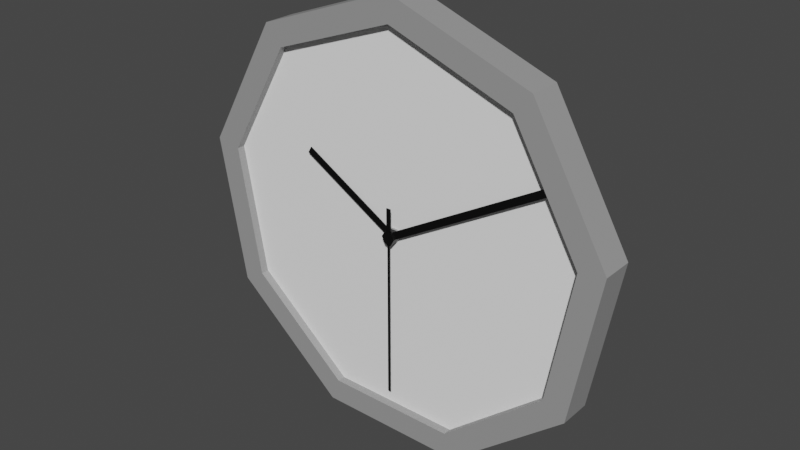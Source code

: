 # Source: Clock.blend  (saved by Blender 2.80.75; exported with 4.5.12 LTS)
import bpy
from mathutils import Matrix  # noqa: F401  (used for matrix-valued properties, if any)

bpy.ops.wm.read_factory_settings(use_empty=True)
scene = bpy.context.scene
scene.name = 'Scene'

# ---- collections
col_collection = bpy.data.collections.new('Collection'); scene.collection.children.link(col_collection)

# ---- materials (node trees are filled in below, after node groups)
mat_material_001 = bpy.data.materials.new('Material.001')
mat_material_001.use_transparent_shadow = False
mat_material_002 = bpy.data.materials.new('Material.002')
mat_material_002.use_transparent_shadow = False
mat_material = bpy.data.materials.new('Material')
mat_material.use_transparent_shadow = False

# ---- material node trees
mat_material_001.use_nodes = True; mat_material_001.node_tree.nodes.clear()
_N = mat_material_001.node_tree.nodes; _L = mat_material_001.node_tree.links
n0 = _N.new('ShaderNodeOutputMaterial'); n0.name = 'Material Output'; n0.location = (300, 300)
n1 = _N.new('ShaderNodeBsdfPrincipled'); n1.name = 'Principled BSDF'; n1.location = (10, 300)
n1.distribution = 'GGX'
n1.subsurface_method = 'BURLEY'
n1.inputs[0].default_value = (0.3185, 0.3185, 0.3185, 1.0)
n1.inputs[3].default_value = 1.45
n1.inputs[27].default_value = (0.0, 0.0, 0.0, 1.0)
n1.inputs[28].default_value = 1.0
_L.new(n1.outputs[0], n0.inputs[0])
n0.is_active_output = True
mat_material_002.use_nodes = True; mat_material_002.node_tree.nodes.clear()
_N = mat_material_002.node_tree.nodes; _L = mat_material_002.node_tree.links
n0 = _N.new('ShaderNodeOutputMaterial'); n0.name = 'Material Output'; n0.location = (300, 300)
n1 = _N.new('ShaderNodeBsdfPrincipled'); n1.name = 'Principled BSDF'; n1.location = (10, 300)
n1.distribution = 'GGX'
n1.subsurface_method = 'BURLEY'
n1.inputs[0].default_value = (1.0, 1.0, 1.0, 1.0)
n1.inputs[3].default_value = 1.45
n1.inputs[27].default_value = (0.0, 0.0, 0.0, 1.0)
n1.inputs[28].default_value = 1.0
_L.new(n1.outputs[0], n0.inputs[0])
n0.is_active_output = True
mat_material.use_nodes = True; mat_material.node_tree.nodes.clear()
_N = mat_material.node_tree.nodes; _L = mat_material.node_tree.links
n0 = _N.new('ShaderNodeOutputMaterial'); n0.name = 'Material Output'; n0.location = (300, 300)
n1 = _N.new('ShaderNodeBsdfPrincipled'); n1.name = 'Principled BSDF'; n1.location = (10, 300)
n1.distribution = 'GGX'
n1.subsurface_method = 'BURLEY'
n1.inputs[0].default_value = (0.0, 0.0, 0.0, 1.0)
n1.inputs[3].default_value = 1.45
n1.inputs[27].default_value = (0.0, 0.0, 0.0, 1.0)
n1.inputs[28].default_value = 1.0
_L.new(n1.outputs[0], n0.inputs[0])
n0.is_active_output = True

# ---- world
world_world = bpy.data.worlds.new('World'); scene.world = world_world
world_world.use_nodes = True; world_world.node_tree.nodes.clear()
_N = world_world.node_tree.nodes; _L = world_world.node_tree.links
n0 = _N.new('ShaderNodeOutputWorld'); n0.name = 'World Output'; n0.location = (300, 300)
n1 = _N.new('ShaderNodeBackground'); n1.name = 'Background'; n1.location = (10, 300)
n1.inputs[0].default_value = (0.05088, 0.05088, 0.05088, 1.0)
_L.new(n1.outputs[0], n0.inputs[0])
n0.is_active_output = True
world_world.color = (0.05088, 0.05088, 0.05088)
world_world.use_sun_shadow = False
world_world.sun_shadow_jitter_overblur = 0.0

# ---- meshes
me_mesh = bpy.data.meshes.new('Mesh')
me_mesh.from_pydata([(9.964, 0.0, 0.0), (7.633, 6.405, 0.0), (1.73, 9.813, 0.0), (-4.982, 8.629, 0.0), (-9.363, 3.408, 0.0), (-9.363, -3.408, 0.0), (-4.982, -8.629, 0.0), (1.73, -9.813, 0.0), (7.633, -6.405, 0.0), (9.964, 0.0, 1.181), (7.633, 6.405, 1.181), (1.73, 9.813, 1.181), (-4.982, 8.629, 1.181), (-9.363, 3.408, 1.181), (-9.363, -3.408, 1.181), (-4.982, -8.629, 1.181), (1.73, -9.813, 1.181), (7.633, -6.405, 1.181), (8.79, 2.025e-07, 1.181), (6.733, 5.65, 1.181), (1.526, 8.656, 1.181), (-4.395, 7.612, 1.181), (-8.26, 3.006, 1.181), (-8.26, -3.006, 1.181), (-4.395, -7.612, 1.181), (1.526, -8.656, 1.181), (6.733, -5.65, 1.181), (8.79, 2.025e-07, 0.8848), (6.733, 5.65, 0.8848), (1.526, 8.656, 0.8848), (-4.395, 7.612, 0.8848), (-8.26, 3.006, 0.8848), (-8.26, -3.006, 0.8848), (-4.395, -7.612, 0.8848), (1.526, -8.656, 0.8848), (6.733, -5.65, 0.8848), (6.189e-08, -0.3179, 0.8848), (0.2753, -0.1589, 0.8848), (0.2753, 0.1589, 0.8848), (-8.968e-08, 0.3179, 0.8848), (-0.2753, 0.1589, 0.8848), (-0.2753, -0.1589, 0.8848), (5.722e-08, -0.3179, 0.971), (0.2753, -0.1589, 0.971), (0.2753, 0.1589, 0.971), (-9.435e-08, 0.3179, 0.971), (-0.2753, 0.1589, 0.971), (-0.2753, -0.1589, 0.971)], [], [(1, 10, 9, 0), (0, 9, 17, 8), (8, 17, 16, 7), (40, 46, 45, 39), (6, 15, 14, 5), (41, 47, 46, 40), (7, 16, 15, 6), (29, 30, 31, 32, 33, 34, 35, 27, 28), (18, 19, 28, 27), (19, 20, 29, 28), (20, 21, 30, 29), (21, 22, 31, 30), (22, 23, 32, 31), (23, 24, 33, 32), (24, 25, 34, 33), (25, 26, 35, 34), (26, 18, 27, 35), (2, 11, 10, 1), (37, 43, 42, 36), (4, 13, 12, 3), (13, 14, 23, 22, 21, 12), (11, 12, 21, 20, 19, 18, 26, 25, 24, 23, 14, 15, 16, 17, 9, 10), (38, 44, 43, 37), (39, 45, 44, 38), (36, 42, 47, 41), (3, 12, 11, 2), (5, 14, 13, 4)])
me_mesh.polygons.foreach_set('material_index', [0, 0, 0, 0, 0, 0, 0, 1, 0, 0, 0, 0, 0, 0, 0, 0, 0, 0, 0, 0, 0, 0, 0, 0, 0, 0, 0])
_k = set([(0, 9), (1, 10), (2, 11), (3, 12), (4, 13), (5, 14), (6, 15), (7, 16), (8, 17), (9, 10), (9, 17), (10, 11), (11, 12), (12, 13), (13, 14), (14, 15), (15, 16), (16, 17), (18, 19), (18, 26), (18, 27), (19, 20), (19, 28), (20, 21), (20, 29), (21, 22), (21, 30), (22, 23), (22, 31), (23, 24), (23, 32), (24, 25), (24, 33), (25, 26), (25, 34), (26, 35), (27, 28), (27, 35), (28, 29), (29, 30), (30, 31), (31, 32), (32, 33), (33, 34), (34, 35), (36, 37), (36, 41), (37, 38), (38, 39), (39, 40), (40, 41), (42, 43), (42, 47), (43, 44), (44, 45), (45, 46), (46, 47)])
me_mesh.attributes.new('sharp_edge', 'BOOLEAN', 'EDGE').data.foreach_set('value', [ (min(e.vertices), max(e.vertices)) in _k for e in me_mesh.edges])
_uv = me_mesh.uv_layers.new(name='UVChannel_1')
_uv.uv.foreach_set('vector', [0.8611, 0.0, 0.8611, 1.0, 0.75, 1.0, 0.75, 0.0, 0.75, 0.0, 0.75, 1.0, 0.6389, 1.0, 0.6389, 0.0, 0.6389, 0.0, 0.6389, 1.0, 0.5278, 1.0, 0.5278, 0.0, 0.4167, 0.0, 0.4167, 1.0, 0.25, 1.0, 0.25, 0.0, 0.4167, 0.0, 0.4167, 1.0, 0.3056, 1.0, 0.3056, 0.0, 0.5833, 0.0, 0.5833, 1.0, 0.4167, 1.0, 0.4167, 0.0, 0.5278, 0.0, 0.5278, 1.0, 0.4167, 1.0, 0.4167, 0.0, -0.02778, 1.0, 0.08333, 1.0, 0.1944, 1.0, 0.3056, 1.0, 0.4167, 1.0, 0.5278, 1.0, 0.6389, 1.0, 0.75, 1.0, 0.8611, 1.0, 0.75, 1.0, 0.8611, 1.0, 0.8611, 1.0, 0.75, 1.0, 0.8611, 1.0, 0.9722, 1.0, 0.9722, 1.0, 0.8611, 1.0, -0.02778, 1.0, 0.08333, 1.0, 0.08333, 1.0, -0.02778, 1.0, 0.08333, 1.0, 0.1944, 1.0, 0.1944, 1.0, 0.08333, 1.0, 0.1944, 1.0, 0.3056, 1.0, 0.3056, 1.0, 0.1944, 1.0, 0.3056, 1.0, 0.4167, 1.0, 0.4167, 1.0, 0.3056, 1.0, 0.4167, 1.0, 0.5278, 1.0, 0.5278, 1.0, 0.4167, 1.0, 0.5278, 1.0, 0.6389, 1.0, 0.6389, 1.0, 0.5278, 1.0, 0.6389, 1.0, 0.75, 1.0, 0.75, 1.0, 0.6389, 1.0, 0.9722, 0.0, 0.9722, 1.0, 0.8611, 1.0, 0.8611, 0.0, 0.9167, 0.0, 0.9167, 1.0, 0.75, 1.0, 0.75, 0.0, 0.1944, 0.0, 0.1944, 1.0, 0.08333, 1.0, 0.08333, 0.0, 0.1944, 1.0, 0.3056, 1.0, 0.3056, 1.0, 0.1944, 1.0, 0.08333, 1.0, 0.08333, 1.0, -0.02778, 1.0, 0.08333, 1.0, 0.08333, 1.0, 0.9722, 1.0, 0.8611, 1.0, 0.75, 1.0, 0.6389, 1.0, 0.5278, 1.0, 0.4167, 1.0, 0.3056, 1.0, 0.3056, 1.0, 0.4167, 1.0, 0.5278, 1.0, 0.6389, 1.0, 0.75, 1.0, 0.8611, 1.0, 0.08333, 0.0, 0.08333, 1.0, -0.08333, 1.0, -0.08333, 0.0, 0.25, 0.0, 0.25, 1.0, 0.08333, 1.0, 0.08333, 0.0, 0.75, 0.0, 0.75, 1.0, 0.5833, 1.0, 0.5833, 0.0, 0.08333, 0.0, 0.08333, 1.0, -0.02778, 1.0, -0.02778, 0.0, 0.3056, 0.0, 0.3056, 1.0, 0.1944, 1.0, 0.1944, 0.0])
me_mesh.materials.append(mat_material_001)
me_mesh.materials.append(mat_material_002)
me_mesh.use_remesh_preserve_volume = False
me_mesh.use_remesh_preserve_attributes = False
me_mesh.use_mirror_vertex_groups = False
me_mesh.update()
me_mesh.normals_split_custom_set([tuple(v) for v in zip(*[iter([0.9397, 0.342, 0.0, 0.9397, 0.342, 0.0, 0.9397, 0.342, 0.0, 0.9397, 0.342, 0.0, 0.9397, -0.342, 0.0, 0.9397, -0.342, 0.0, 0.9397, -0.342, 0.0, 0.9397, -0.342, 0.0, 0.5, -0.866, 0.0, 0.5, -0.866, 0.0, 0.5, -0.866, 0.0, 0.5, -0.866, 0.0, -0.5, 0.866, -5.423e-08, -0.5, 0.866, -5.423e-08, -0.5, 0.866, -5.423e-08, -0.5, 0.866, -5.423e-08, -0.766, -0.6428, 0.0, -0.766, -0.6428, 0.0, -0.766, -0.6428, 0.0, -0.766, -0.6428, 0.0, -1.0, -2.04e-07, 0.0, -1.0, -2.04e-07, 0.0, -1.0, -2.04e-07, 0.0, -1.0, -2.04e-07, 0.0, -0.1736, -0.9848, 0.0, -0.1736, -0.9848, 0.0, -0.1736, -0.9848, 0.0, -0.1736, -0.9848, 0.0, 2.134e-09, 0.0, 1.0, 2.134e-09, 0.0, 1.0, 2.134e-09, 0.0, 1.0, 2.134e-09, 0.0, 1.0, 2.134e-09, 0.0, 1.0, 2.134e-09, 0.0, 1.0, 2.134e-09, 0.0, 1.0, 2.134e-09, 0.0, 1.0, 2.134e-09, 0.0, 1.0, -0.9397, -0.342, 0.0, -0.9397, -0.342, 0.0, -0.9397, -0.342, 0.0, -0.9397, -0.342, 0.0, -0.5, -0.866, 0.0, -0.5, -0.866, 0.0, -0.5, -0.866, 0.0, -0.5, -0.866, 0.0, 0.1736, -0.9848, 0.0, 0.1736, -0.9848, 0.0, 0.1736, -0.9848, 0.0, 0.1736, -0.9848, 0.0, 0.766, -0.6428, 0.0, 0.766, -0.6428, 0.0, 0.766, -0.6428, 0.0, 0.766, -0.6428, 0.0, 1.0, 0.0, 0.0, 1.0, 0.0, 0.0, 1.0, 0.0, 0.0, 1.0, 0.0, 0.0, 0.766, 0.6428, 0.0, 0.766, 0.6428, 0.0, 0.766, 0.6428, 0.0, 0.766, 0.6428, 0.0, 0.1736, 0.9848, 0.0, 0.1736, 0.9848, 0.0, 0.1736, 0.9848, 0.0, 0.1736, 0.9848, 0.0, -0.5, 0.866, 0.0, -0.5, 0.866, 0.0, -0.5, 0.866, 0.0, -0.5, 0.866, 0.0, -0.9397, 0.342, 0.0, -0.9397, 0.342, 0.0, -0.9397, 0.342, 0.0, -0.9397, 0.342, 0.0, 0.5, 0.866, 0.0, 0.5, 0.866, 0.0, 0.5, 0.866, 0.0, 0.5, 0.866, 0.0, 0.5, -0.866, 5.423e-08, 0.5, -0.866, 5.423e-08, 0.5, -0.866, 5.423e-08, 0.5, -0.866, 5.423e-08, -0.766, 0.6428, 0.0, -0.766, 0.6428, 0.0, -0.766, 0.6428, 0.0, -0.766, 0.6428, 0.0, 1.011e-07, -3.473e-08, 1.0, 1.011e-07, -3.473e-08, 1.0, 1.011e-07, -3.473e-08, 1.0, 1.011e-07, -3.473e-08, 1.0, 1.011e-07, -3.473e-08, 1.0, 1.011e-07, -3.473e-08, 1.0, -3.85e-08, 9.922e-09, 1.0, -3.85e-08, 9.922e-09, 1.0, -3.85e-08, 9.922e-09, 1.0, -3.85e-08, 9.922e-09, 1.0, -3.85e-08, 9.922e-09, 1.0, -3.85e-08, 9.922e-09, 1.0, -3.85e-08, 9.922e-09, 1.0, -3.85e-08, 9.922e-09, 1.0, -3.85e-08, 9.922e-09, 1.0, -3.85e-08, 9.922e-09, 1.0, -3.85e-08, 9.922e-09, 1.0, -3.85e-08, 9.922e-09, 1.0, -3.85e-08, 9.922e-09, 1.0, -3.85e-08, 9.922e-09, 1.0, -3.85e-08, 9.922e-09, 1.0, -3.85e-08, 9.922e-09, 1.0, 1.0, 2.72e-07, 0.0, 1.0, 2.72e-07, 0.0, 1.0, 2.72e-07, 0.0, 1.0, 2.72e-07, 0.0, 0.5, 0.866, 0.0, 0.5, 0.866, 0.0, 0.5, 0.866, 0.0, 0.5, 0.866, 0.0, -0.5, -0.866, 0.0, -0.5, -0.866, 0.0, -0.5, -0.866, 0.0, -0.5, -0.866, 0.0, -0.1736, 0.9848, 0.0, -0.1736, 0.9848, 0.0, -0.1736, 0.9848, 0.0, -0.1736, 0.9848, 0.0, -1.0, -2.369e-07, 0.0, -1.0, -2.369e-07, 0.0, -1.0, -2.369e-07, 0.0, -1.0, -2.369e-07, 0.0])] * 3)])
me_mesh_002 = bpy.data.meshes.new('Mesh.002')
me_mesh_002.from_pydata([(0.3179, 0.0, 0.0), (0.1589, 0.2753, 0.0), (-0.1589, 0.2753, 0.0), (-0.3179, -2.779e-08, 0.0), (-0.1589, -0.2753, 0.0), (0.1589, -0.2753, 0.0), (-0.1589, 0.2753, 0.03563), (-0.3179, -2.779e-08, 0.03563), (-0.1589, 0.2753, 0.07127), (-0.3179, -2.779e-08, 0.07127), (0.3179, 0.0, 0.1069), (0.1589, 0.2753, 0.1069), (-0.1589, 0.2753, 0.1069), (-0.3179, -2.779e-08, 0.1069), (-0.1589, -0.2753, 0.1069), (0.1589, -0.2753, 0.1069), (-4.351, 2.695, 0.03563), (-4.51, 2.42, 0.03563), (-4.51, 2.42, 0.07127), (-4.351, 2.695, 0.07127)], [], [(6, 8, 12, 11, 1, 2), (11, 12, 13, 14, 15, 10), (2, 3, 7, 6), (4, 14, 13, 9, 7, 3), (5, 15, 14, 4), (16, 17, 18, 19), (3, 2, 1, 0, 5, 4), (8, 9, 13, 12), (0, 10, 15, 5), (1, 11, 10, 0), (6, 7, 17, 16), (7, 9, 18, 17), (9, 8, 19, 18), (8, 6, 16, 19)])
me_mesh_002.polygons.foreach_set('use_smooth', [True] * 14)
_k = set([(0, 1), (0, 5), (0, 10), (1, 2), (1, 11), (2, 3), (2, 6), (3, 4), (3, 7), (4, 5), (4, 14), (5, 15), (6, 7), (6, 8), (6, 16), (7, 9), (7, 17), (8, 9), (8, 12), (8, 19), (9, 13), (9, 18), (10, 11), (10, 15), (11, 12), (12, 13), (13, 14), (14, 15), (16, 17), (16, 19), (17, 18), (18, 19)])
me_mesh_002.attributes.new('sharp_edge', 'BOOLEAN', 'EDGE').data.foreach_set('value', [ (min(e.vertices), max(e.vertices)) in _k for e in me_mesh_002.edges])
_uv = me_mesh_002.uv_layers.new(name='UVChannel_1')
_uv.uv.foreach_set('vector', [0.08333, 0.3333, 0.08333, 0.6667, 0.08333, 1.0, -0.08333, 1.0, -0.08333, 0.0, 0.08333, 0.0, -0.08333, 1.0, 0.08333, 1.0, 0.25, 1.0, 0.4167, 1.0, 0.5833, 1.0, 0.75, 1.0, 0.08333, 0.0, 0.25, 0.0, 0.25, 0.3333, 0.08333, 0.3333, 0.4167, 0.0, 0.4167, 1.0, 0.25, 1.0, 0.25, 0.6667, 0.25, 0.3333, 0.25, 0.0, 0.5833, 0.0, 0.5833, 1.0, 0.4167, 1.0, 0.4167, 0.0, 0.08333, 0.3333, 0.25, 0.3333, 0.25, 0.6667, 0.08333, 0.6667, 0.25, 0.0, 0.08333, 0.0, 0.9167, 0.0, 0.75, 0.0, 0.5833, 0.0, 0.4167, 0.0, 0.08333, 0.6667, 0.25, 0.6667, 0.25, 1.0, 0.08333, 1.0, 0.75, 0.0, 0.75, 1.0, 0.5833, 1.0, 0.5833, 0.0, 0.9167, 0.0, 0.9167, 1.0, 0.75, 1.0, 0.75, 0.0, 0.08333, 0.3333, 0.25, 0.3333, 0.25, 0.3333, 0.08333, 0.3333, 0.25, 0.3333, 0.25, 0.6667, 0.25, 0.6667, 0.25, 0.3333, 0.25, 0.6667, 0.08333, 0.6667, 0.08333, 0.6667, 0.25, 0.6667, 0.08333, 0.6667, 0.08333, 0.3333, 0.08333, 0.3333, 0.08333, 0.6667])
me_mesh_002.materials.append(mat_material)
me_mesh_002.use_remesh_preserve_volume = False
me_mesh_002.use_remesh_preserve_attributes = False
me_mesh_002.use_mirror_vertex_groups = False
me_mesh_002.update()
me_mesh_002.normals_split_custom_set([tuple(v) for v in zip(*[iter([-9.376e-08, 1.0, 0.0, -9.376e-08, 1.0, 0.0, -9.376e-08, 1.0, 0.0, -9.376e-08, 1.0, 0.0, -9.376e-08, 1.0, 0.0, -9.376e-08, 1.0, 0.0, 0.0, 0.0, 1.0, 0.0, 0.0, 1.0, 0.0, 0.0, 1.0, 0.0, 0.0, 1.0, 0.0, 0.0, 1.0, 0.0, 0.0, 1.0, -0.866, 0.5, 0.0, -0.866, 0.5, 0.0, -0.866, 0.5, 0.0, -0.866, 0.5, 0.0, -0.866, -0.5, 0.0, -0.866, -0.5, 0.0, -0.866, -0.5, 0.0, -0.866, -0.5, 0.0, -0.866, -0.5, 0.0, -0.866, -0.5, 0.0, 0.0, -1.0, 0.0, 0.0, -1.0, 0.0, 0.0, -1.0, 0.0, 0.0, -1.0, 0.0, -0.866, 0.5, 0.0, -0.866, 0.5, 0.0, -0.866, 0.5, 0.0, -0.866, 0.5, 0.0, 0.0, 0.0, -1.0, 0.0, 0.0, -1.0, 0.0, 0.0, -1.0, 0.0, 0.0, -1.0, 0.0, 0.0, -1.0, 0.0, 0.0, -1.0, -0.866, 0.5, 0.0, -0.866, 0.5, 0.0, -0.866, 0.5, 0.0, -0.866, 0.5, 0.0, 0.866, -0.5, 0.0, 0.866, -0.5, 0.0, 0.866, -0.5, 0.0, 0.866, -0.5, 0.0, 0.866, 0.5, 0.0, 0.866, 0.5, 0.0, 0.866, 0.5, 0.0, 0.866, 0.5, 0.0, 3.027e-09, 0.0, -1.0, 3.027e-09, 0.0, -1.0, 3.027e-09, 0.0, -1.0, 3.027e-09, 0.0, -1.0, -0.5, -0.866, 0.0, -0.5, -0.866, 0.0, -0.5, -0.866, 0.0, -0.5, -0.866, 0.0, -6.054e-09, 0.0, 1.0, -6.054e-09, 0.0, 1.0, -6.054e-09, 0.0, 1.0, -6.054e-09, 0.0, 1.0, 0.5, 0.866, 0.0, 0.5, 0.866, 0.0, 0.5, 0.866, 0.0, 0.5, 0.866, 0.0])] * 3)])
me_mesh_003 = bpy.data.meshes.new('Mesh.003')
me_mesh_003.from_pydata([(0.3179, 0.0, 0.0), (0.1589, 0.2753, 0.0), (-0.1589, 0.2753, 0.0), (-0.3179, -2.779e-08, 0.0), (-0.1589, -0.2753, 0.0), (0.1589, -0.2753, 0.0), (0.3179, 0.0, 0.03563), (0.1589, 0.2753, 0.03563), (0.3179, 0.0, 0.07127), (0.1589, 0.2753, 0.07127), (0.3179, 0.0, 0.1069), (0.1589, 0.2753, 0.1069), (-0.1589, 0.2753, 0.1069), (-0.3179, -2.779e-08, 0.1069), (-0.1589, -0.2753, 0.1069), (0.1589, -0.2753, 0.1069), (7.133, 3.935, 0.03563), (6.974, 4.21, 0.03563), (6.974, 4.21, 0.07127), (7.133, 3.935, 0.07127)], [], [(3, 13, 12, 2), (0, 1, 7, 6), (11, 12, 13, 14, 15, 10), (4, 14, 13, 3), (5, 15, 14, 4), (16, 17, 18, 19), (8, 9, 11, 10), (5, 4, 3, 2, 1, 0), (8, 10, 15, 5, 0, 6), (2, 12, 11, 9, 7, 1), (6, 7, 17, 16), (7, 9, 18, 17), (9, 8, 19, 18), (8, 6, 16, 19)])
me_mesh_003.polygons.foreach_set('use_smooth', [True] * 14)
_k = set([(0, 1), (0, 5), (0, 6), (1, 2), (1, 7), (2, 3), (2, 12), (3, 4), (3, 13), (4, 5), (4, 14), (5, 15), (6, 7), (6, 8), (6, 16), (7, 9), (7, 17), (8, 9), (8, 10), (8, 19), (9, 11), (9, 18), (10, 11), (10, 15), (11, 12), (12, 13), (13, 14), (14, 15), (16, 17), (16, 19), (17, 18), (18, 19)])
me_mesh_003.attributes.new('sharp_edge', 'BOOLEAN', 'EDGE').data.foreach_set('value', [ (min(e.vertices), max(e.vertices)) in _k for e in me_mesh_003.edges])
_uv = me_mesh_003.uv_layers.new(name='UVChannel_1')
_uv.uv.foreach_set('vector', [0.25, 0.0, 0.25, 1.0, 0.08333, 1.0, 0.08333, 0.0, 0.75, 0.0, 0.9167, 0.0, 0.9167, 0.3333, 0.75, 0.3333, -0.08333, 1.0, 0.08333, 1.0, 0.25, 1.0, 0.4167, 1.0, 0.5833, 1.0, 0.75, 1.0, 0.4167, 0.0, 0.4167, 1.0, 0.25, 1.0, 0.25, 0.0, 0.5833, 0.0, 0.5833, 1.0, 0.4167, 1.0, 0.4167, 0.0, 0.75, 0.3333, 0.9167, 0.3333, 0.9167, 0.6667, 0.75, 0.6667, 0.75, 0.6667, 0.9167, 0.6667, 0.9167, 1.0, 0.75, 1.0, 0.5833, 0.0, 0.4167, 0.0, 0.25, 0.0, 0.08333, 0.0, 0.9167, 0.0, 0.75, 0.0, 0.75, 0.6667, 0.75, 1.0, 0.5833, 1.0, 0.5833, 0.0, 0.75, 0.0, 0.75, 0.3333, 0.08333, 0.0, 0.08333, 1.0, -0.08333, 1.0, -0.08333, 0.6667, -0.08333, 0.3333, -0.08333, 0.0, 0.75, 0.3333, 0.9167, 0.3333, 0.9167, 0.3333, 0.75, 0.3333, 0.9167, 0.3333, 0.9167, 0.6667, 0.9167, 0.6667, 0.9167, 0.3333, 0.9167, 0.6667, 0.75, 0.6667, 0.75, 0.6667, 0.9167, 0.6667, 0.75, 0.6667, 0.75, 0.3333, 0.75, 0.3333, 0.75, 0.6667])
me_mesh_003.materials.append(mat_material)
me_mesh_003.use_remesh_preserve_volume = False
me_mesh_003.use_remesh_preserve_attributes = False
me_mesh_003.use_mirror_vertex_groups = False
me_mesh_003.update()
me_mesh_003.normals_split_custom_set([tuple(v) for v in zip(*[iter([-0.866, 0.5, 0.0, -0.866, 0.5, 0.0, -0.866, 0.5, 0.0, -0.866, 0.5, 0.0, 0.866, 0.5, 0.0, 0.866, 0.5, 0.0, 0.866, 0.5, 0.0, 0.866, 0.5, 0.0, 0.0, 0.0, 1.0, 0.0, 0.0, 1.0, 0.0, 0.0, 1.0, 0.0, 0.0, 1.0, 0.0, 0.0, 1.0, 0.0, 0.0, 1.0, -0.866, -0.5, 0.0, -0.866, -0.5, 0.0, -0.866, -0.5, 0.0, -0.866, -0.5, 0.0, 0.0, -1.0, 0.0, 0.0, -1.0, 0.0, 0.0, -1.0, 0.0, 0.0, -1.0, 0.0, 0.866, 0.5, 0.0, 0.866, 0.5, 0.0, 0.866, 0.5, 0.0, 0.866, 0.5, 0.0, 0.866, 0.5, 0.0, 0.866, 0.5, 0.0, 0.866, 0.5, 0.0, 0.866, 0.5, 0.0, 0.0, 0.0, -1.0, 0.0, 0.0, -1.0, 0.0, 0.0, -1.0, 0.0, 0.0, -1.0, 0.0, 0.0, -1.0, 0.0, 0.0, -1.0, 0.866, -0.5, 0.0, 0.866, -0.5, 0.0, 0.866, -0.5, 0.0, 0.866, -0.5, 0.0, 0.866, -0.5, 0.0, 0.866, -0.5, 0.0, -9.376e-08, 1.0, 0.0, -9.376e-08, 1.0, 0.0, -9.376e-08, 1.0, 0.0, -9.376e-08, 1.0, 0.0, -9.376e-08, 1.0, 0.0, -9.376e-08, 1.0, 0.0, -1.862e-09, 0.0, -1.0, -1.862e-09, 0.0, -1.0, -1.862e-09, 0.0, -1.0, -1.862e-09, 0.0, -1.0, -0.5, 0.866, 0.0, -0.5, 0.866, 0.0, -0.5, 0.866, 0.0, -0.5, 0.866, 0.0, 3.723e-09, 0.0, 1.0, 3.723e-09, 0.0, 1.0, 3.723e-09, 0.0, 1.0, 3.723e-09, 0.0, 1.0, 0.5, -0.866, 0.0, 0.5, -0.866, 0.0, 0.5, -0.866, 0.0, 0.5, -0.866, 0.0])] * 3)])
me_mesh_004 = bpy.data.meshes.new('Mesh.004')
me_mesh_004.from_pydata([(0.3179, 0.0, 0.0), (0.1589, 0.2753, 0.0), (-0.1589, 0.2753, 0.0), (-0.3179, -2.779e-08, 0.0), (-0.1589, -0.2753, 0.0), (0.1589, -0.2753, 0.0), (0.1589, 0.2753, 0.03563), (-0.1589, 0.2753, 0.03563), (-0.1589, -0.2753, 0.03563), (0.1589, -0.2753, 0.03563), (0.1589, 0.2753, 0.07127), (-0.1589, 0.2753, 0.07127), (-0.1589, -0.2753, 0.07127), (0.1589, -0.2753, 0.07127), (0.3179, 0.0, 0.1069), (0.1589, 0.2753, 0.1069), (-0.1589, 0.2753, 0.1069), (-0.3179, -2.779e-08, 0.1069), (-0.1589, -0.2753, 0.1069), (0.1589, -0.2753, 0.1069), (0.1032, 0.3753, 0.03563), (-0.1032, 0.3753, 0.03563), (-0.1032, 0.3753, 0.07127), (0.1032, 0.3753, 0.07127), (-0.05553, -0.3753, 0.03563), (0.05553, -0.3753, 0.03563), (0.05553, -0.3753, 0.07127), (-0.05553, -0.3753, 0.07127), (-0.05553, -7.425, 0.03563), (0.05553, -7.425, 0.03563), (0.05553, -7.425, 0.07127), (-0.05553, -7.425, 0.07127), (0.1032, 1.292, 0.03563), (-0.1032, 1.292, 0.03563), (-0.1032, 1.292, 0.07127), (0.1032, 1.292, 0.07127)], [], [(5, 4, 3, 2, 1, 0), (1, 2, 7, 6), (23, 35, 34, 22, 11, 10), (8, 12, 18, 17, 3, 4), (4, 5, 9, 8), (21, 33, 32, 20, 6, 7), (32, 33, 34, 35), (28, 29, 30, 31), (10, 11, 16, 15), (0, 14, 19, 13, 9, 5), (12, 13, 19, 18), (19, 14, 15, 16, 17, 18), (10, 15, 14, 0, 1, 6), (27, 31, 30, 26, 13, 12), (25, 29, 28, 24, 8, 9), (7, 11, 22, 21), (10, 6, 20, 23), (9, 13, 26, 25), (3, 17, 16, 11, 7, 2), (12, 8, 24, 27), (25, 26, 30, 29), (27, 24, 28, 31), (21, 22, 34, 33), (23, 20, 32, 35)])
me_mesh_004.polygons.foreach_set('use_smooth', [True] * 24)
_k = set([(0, 1), (0, 5), (0, 14), (1, 2), (1, 6), (2, 3), (2, 7), (3, 4), (3, 17), (4, 5), (4, 8), (5, 9), (6, 7), (6, 10), (6, 20), (7, 11), (7, 21), (8, 9), (8, 12), (8, 24), (9, 13), (9, 25), (10, 11), (10, 15), (10, 23), (11, 16), (11, 22), (12, 13), (12, 18), (12, 27), (13, 19), (13, 26), (14, 15), (14, 19), (15, 16), (16, 17), (17, 18), (18, 19), (20, 23), (20, 32), (21, 22), (21, 33), (22, 34), (23, 35), (24, 27), (24, 28), (25, 26), (25, 29), (26, 30), (27, 31), (28, 29), (28, 31), (29, 30), (30, 31), (32, 33), (32, 35), (33, 34), (34, 35)])
me_mesh_004.attributes.new('sharp_edge', 'BOOLEAN', 'EDGE').data.foreach_set('value', [ (min(e.vertices), max(e.vertices)) in _k for e in me_mesh_004.edges])
_uv = me_mesh_004.uv_layers.new(name='UVChannel_1')
_uv.uv.foreach_set('vector', [0.5833, 0.0, 0.4167, 0.0, 0.25, 0.0, 0.08333, 0.0, 0.9167, 0.0, 0.75, 0.0, -0.08333, 0.0, 0.08333, 0.0, 0.08333, 0.3333, -0.08333, 0.3333, -0.08333, 0.6667, -0.08333, 0.6667, 0.08333, 0.6667, 0.08333, 0.6667, 0.08333, 0.6667, -0.08333, 0.6667, 0.4167, 0.3333, 0.4167, 0.6667, 0.4167, 1.0, 0.25, 1.0, 0.25, 0.0, 0.4167, 0.0, 0.4167, 0.0, 0.5833, 0.0, 0.5833, 0.3333, 0.4167, 0.3333, 0.08333, 0.3333, 0.08333, 0.3333, -0.08333, 0.3333, -0.08333, 0.3333, -0.08333, 0.3333, 0.08333, 0.3333, -0.08333, 0.3333, 0.08333, 0.3333, 0.08333, 0.6667, -0.08333, 0.6667, 0.4167, 0.3333, 0.5833, 0.3333, 0.5833, 0.6667, 0.4167, 0.6667, -0.08333, 0.6667, 0.08333, 0.6667, 0.08333, 1.0, -0.08333, 1.0, 0.75, 0.0, 0.75, 1.0, 0.5833, 1.0, 0.5833, 0.6667, 0.5833, 0.3333, 0.5833, 0.0, 0.4167, 0.6667, 0.5833, 0.6667, 0.5833, 1.0, 0.4167, 1.0, 0.5833, 1.0, 0.75, 1.0, -0.08333, 1.0, 0.08333, 1.0, 0.25, 1.0, 0.4167, 1.0, 0.9167, 0.6667, 0.9167, 1.0, 0.75, 1.0, 0.75, 0.0, 0.9167, 0.0, 0.9167, 0.3333, 0.4167, 0.6667, 0.4167, 0.6667, 0.5833, 0.6667, 0.5833, 0.6667, 0.5833, 0.6667, 0.4167, 0.6667, 0.5833, 0.3333, 0.5833, 0.3333, 0.4167, 0.3333, 0.4167, 0.3333, 0.4167, 0.3333, 0.5833, 0.3333, 0.08333, 0.3333, 0.08333, 0.6667, 0.08333, 0.6667, 0.08333, 0.3333, -0.08333, 0.6667, -0.08333, 0.3333, -0.08333, 0.3333, -0.08333, 0.6667, 0.5833, 0.3333, 0.5833, 0.6667, 0.5833, 0.6667, 0.5833, 0.3333, 0.25, 0.0, 0.25, 1.0, 0.08333, 1.0, 0.08333, 0.6667, 0.08333, 0.3333, 0.08333, 0.0, 0.4167, 0.6667, 0.4167, 0.3333, 0.4167, 0.3333, 0.4167, 0.6667, 0.5833, 0.3333, 0.5833, 0.6667, 0.5833, 0.6667, 0.5833, 0.3333, 0.4167, 0.6667, 0.4167, 0.3333, 0.4167, 0.3333, 0.4167, 0.6667, 0.08333, 0.3333, 0.08333, 0.6667, 0.08333, 0.6667, 0.08333, 0.3333, -0.08333, 0.6667, -0.08333, 0.3333, -0.08333, 0.3333, -0.08333, 0.6667])
me_mesh_004.materials.append(mat_material)
me_mesh_004.use_remesh_preserve_volume = False
me_mesh_004.use_remesh_preserve_attributes = False
me_mesh_004.use_mirror_vertex_groups = False
me_mesh_004.update()
me_mesh_004.normals_split_custom_set([tuple(v) for v in zip(*[iter([0.0, 0.0, -1.0, 0.0, 0.0, -1.0, 0.0, 0.0, -1.0, 0.0, 0.0, -1.0, 0.0, 0.0, -1.0, 0.0, 0.0, -1.0, -9.376e-08, 1.0, 0.0, -9.376e-08, 1.0, 0.0, -9.376e-08, 1.0, 0.0, -9.376e-08, 1.0, 0.0, -7.697e-09, 0.0, 1.0, -7.697e-09, 0.0, 1.0, -7.697e-09, 0.0, 1.0, -7.697e-09, 0.0, 1.0, -7.697e-09, 0.0, 1.0, -7.697e-09, 0.0, 1.0, -0.866, -0.5, 0.0, -0.866, -0.5, 0.0, -0.866, -0.5, 0.0, -0.866, -0.5, 0.0, -0.866, -0.5, 0.0, -0.866, -0.5, 0.0, 0.0, -1.0, 0.0, 0.0, -1.0, 0.0, 0.0, -1.0, 0.0, 0.0, -1.0, 0.0, 6.01e-09, 0.0, -1.0, 6.01e-09, 0.0, -1.0, 6.01e-09, 0.0, -1.0, 6.01e-09, 0.0, -1.0, 6.01e-09, 0.0, -1.0, 6.01e-09, 0.0, -1.0, 0.0, 1.0, 0.0, 0.0, 1.0, 0.0, 0.0, 1.0, 0.0, 0.0, 1.0, 0.0, 0.0, -1.0, 0.0, 0.0, -1.0, 0.0, 0.0, -1.0, 0.0, 0.0, -1.0, 0.0, -9.376e-08, 1.0, 0.0, -9.376e-08, 1.0, 0.0, -9.376e-08, 1.0, 0.0, -9.376e-08, 1.0, 0.0, 0.866, -0.5, 0.0, 0.866, -0.5, 0.0, 0.866, -0.5, 0.0, 0.866, -0.5, 0.0, 0.866, -0.5, 0.0, 0.866, -0.5, 0.0, 0.0, -1.0, 0.0, 0.0, -1.0, 0.0, 0.0, -1.0, 0.0, 0.0, -1.0, 0.0, 0.0, 0.0, 1.0, 0.0, 0.0, 1.0, 0.0, 0.0, 1.0, 0.0, 0.0, 1.0, 0.0, 0.0, 1.0, 0.0, 0.0, 1.0, 0.866, 0.5, 0.0, 0.866, 0.5, 0.0, 0.866, 0.5, 0.0, 0.866, 0.5, 0.0, 0.866, 0.5, 0.0, 0.866, 0.5, 0.0, 1.794e-08, 0.0, 1.0, 1.794e-08, 0.0, 1.0, 1.794e-08, 0.0, 1.0, 1.794e-08, 0.0, 1.0, 1.794e-08, 0.0, 1.0, 1.794e-08, 0.0, 1.0, 8.972e-09, 0.0, -1.0, 8.972e-09, 0.0, -1.0, 8.972e-09, 0.0, -1.0, 8.972e-09, 0.0, -1.0, 8.972e-09, 0.0, -1.0, 8.972e-09, 0.0, -1.0, -0.8735, 0.4868, 0.0, -0.8735, 0.4868, 0.0, -0.8735, 0.4868, 0.0, -0.8735, 0.4868, 0.0, 0.8735, 0.4868, 0.0, 0.8735, 0.4868, 0.0, 0.8735, 0.4868, 0.0, 0.8735, 0.4868, 0.0, 0.6952, -0.7188, 0.0, 0.6952, -0.7188, 0.0, 0.6952, -0.7188, 0.0, 0.6952, -0.7188, 0.0, -0.866, 0.5, 0.0, -0.866, 0.5, 0.0, -0.866, 0.5, 0.0, -0.866, 0.5, 0.0, -0.866, 0.5, 0.0, -0.866, 0.5, 0.0, -0.6952, -0.7188, 0.0, -0.6952, -0.7188, 0.0, -0.6952, -0.7188, 0.0, -0.6952, -0.7188, 0.0, 1.0, 0.0, 0.0, 1.0, 0.0, 0.0, 1.0, 0.0, 0.0, 1.0, 0.0, 0.0, -1.0, 0.0, 0.0, -1.0, 0.0, 0.0, -1.0, 0.0, 0.0, -1.0, 0.0, 0.0, -1.0, -1.497e-07, 0.0, -1.0, -1.497e-07, 0.0, -1.0, -1.497e-07, 0.0, -1.0, -1.497e-07, 0.0, 1.0, 1.425e-07, 0.0, 1.0, 1.425e-07, 0.0, 1.0, 1.425e-07, 0.0, 1.0, 1.425e-07, 0.0])] * 3)])

# ---- objects
ob_cylinder001 = bpy.data.objects.new('Cylinder001', me_mesh)
ob_cylinder003 = bpy.data.objects.new('Cylinder003', me_mesh_002)
ob_cylinder004 = bpy.data.objects.new('Cylinder004', me_mesh_003)
ob_cylinder005 = bpy.data.objects.new('Cylinder005', me_mesh_004)

# ---- transforms, parenting, visibility, modifiers, constraints
ob_cylinder001.location = (-2.776e-17, 0.0001214, 0.005564)
ob_cylinder001.rotation_euler = (1.571, -1.571, 0.0)
ob_cylinder001.scale = (0.0254, 0.0254, 0.03151)
ob_cylinder001.color = (0.8, 0.8, 0.8, 1.0)
ob_cylinder001.lineart.crease_threshold = 0.0
ob_cylinder003.location = (-3.667e-10, -0.03048, 0.005564)
ob_cylinder003.rotation_euler = (1.571, -0.0, 0.0)
ob_cylinder003.scale = (0.0254, 0.0254, 0.0254)
ob_cylinder003.color = (0.8, 0.8, 0.8, 1.0)
ob_cylinder003.lineart.crease_threshold = 0.0
ob_cylinder004.location = (-5.441e-10, -0.03319, 0.005564)
ob_cylinder004.rotation_euler = (1.571, -0.0, 0.0)
ob_cylinder004.scale = (0.0254, 0.0254, 0.0254)
ob_cylinder004.color = (0.8, 0.8, 0.8, 1.0)
ob_cylinder004.lineart.crease_threshold = 0.0
ob_cylinder005.location = (-7.806e-10, -0.03591, 0.005564)
ob_cylinder005.rotation_euler = (1.571, -0.0, 0.0)
ob_cylinder005.scale = (0.0254, 0.0254, 0.0254)
ob_cylinder005.color = (0.8, 0.8, 0.8, 1.0)
ob_cylinder005.lineart.crease_threshold = 0.0

# ---- collection membership
col_collection.objects.link(ob_cylinder001)
col_collection.objects.link(ob_cylinder003)
col_collection.objects.link(ob_cylinder004)
col_collection.objects.link(ob_cylinder005)

# ---- scene / render settings (as saved in the file)
scene.frame_start = 1; scene.frame_end = 250; scene.frame_set(1)
scene.render.engine = 'BLENDER_EEVEE_NEXT'
scene.render.fps = 30
scene.cycles.use_denoising = False
scene.cycles.samples = 128
scene.cycles.sampling_pattern = 'TABULATED_SOBOL'
scene.cycles.use_adaptive_sampling = False
scene.cycles.use_light_tree = False
scene.eevee.use_gtao = True
scene.eevee.gtao_distance = 10.0
scene.view_settings.view_transform = 'Filmic'
bpy.context.view_layer.update()

# ---- added for rendering (the .blend has no active camera and no usable light): camera, sun
cam_auto = bpy.data.cameras.new('AutoCamera')
cam_auto.lens = 50.0
cam_auto.sensor_width = 36.0
cam_auto.clip_end = 1000.0
ob_auto_camera = bpy.data.objects.new('AutoCamera', cam_auto)
scene.collection.objects.link(ob_auto_camera)
ob_auto_camera.location = (0.648297, -0.797207, 0.531834)
ob_auto_camera.rotation_euler = (1.09748, -7.21219e-08, 0.694738)
scene.camera = ob_auto_camera
light_auto_sun = bpy.data.lights.new('AutoSun', 'SUN')
light_auto_sun.energy = 3.0
light_auto_sun.angle = 0.0523599
ob_auto_sun = bpy.data.objects.new('AutoSun', light_auto_sun)
scene.collection.objects.link(ob_auto_sun)
ob_auto_sun.rotation_euler = (0.872665, 0.174533, 0.523599)
bpy.context.view_layer.update()

